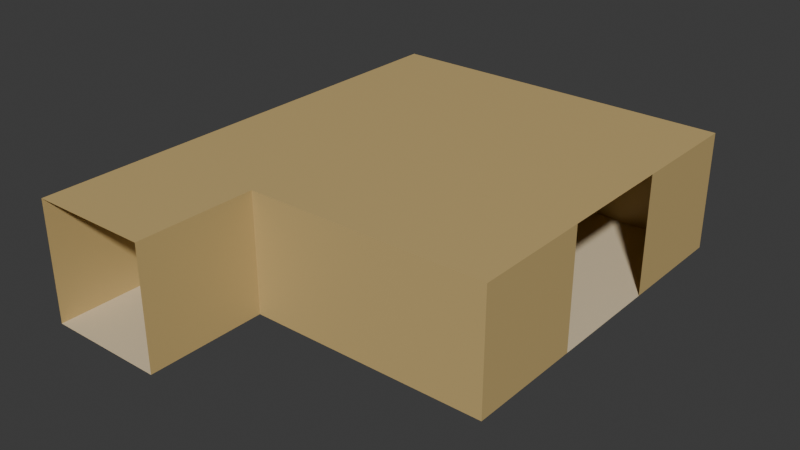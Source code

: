 # Source: Room005.blend  (saved by Blender 4.4.32; exported with 4.5.12 LTS)
import bpy
from mathutils import Matrix  # noqa: F401  (used for matrix-valued properties, if any)

bpy.ops.wm.read_factory_settings(use_empty=True)
scene = bpy.context.scene
scene.name = 'Scene'

# ---- collections
col_collection = bpy.data.collections.new('Collection'); scene.collection.children.link(col_collection)

# ---- materials (node trees are filled in below, after node groups)
mat_material = bpy.data.materials.new('Material')
mat_material.alpha_threshold = 0.0
mat_material.roughness = 0.5
mat_material.line_color = (0.0, 0.0, 0.0, 1.0)
mat_material_001 = bpy.data.materials.new('Material.001')

# ---- material node trees
mat_material.use_nodes = True; mat_material.node_tree.nodes.clear()
_N = mat_material.node_tree.nodes; _L = mat_material.node_tree.links
n0 = _N.new('ShaderNodeOutputMaterial'); n0.name = 'Material Output'; n0.location = (300, 300)
n1 = _N.new('ShaderNodeBsdfPrincipled'); n1.name = 'Principled BSDF'; n1.location = (10, 300)
n1.inputs[0].default_value = (0.5841, 0.4233, 0.1746, 1.0)
n1.inputs[3].default_value = 1.45
_L.new(n1.outputs[0], n0.inputs[0])
n0.is_active_output = True
mat_material_001.use_nodes = True; mat_material_001.node_tree.nodes.clear()
_N = mat_material_001.node_tree.nodes; _L = mat_material_001.node_tree.links
n0 = _N.new('ShaderNodeBsdfPrincipled'); n0.name = 'Principled BSDF'; n0.location = (10, 300)
n0.inputs[0].default_value = (0.7379, 0.6172, 0.4125, 1.0)
n1 = _N.new('ShaderNodeOutputMaterial'); n1.name = 'Material Output'; n1.location = (300, 300)
_L.new(n0.outputs[0], n1.inputs[0])
n1.is_active_output = True

# ---- world
world_world = bpy.data.worlds.new('World'); scene.world = world_world
world_world.use_nodes = True; world_world.node_tree.nodes.clear()
_N = world_world.node_tree.nodes; _L = world_world.node_tree.links
n0 = _N.new('ShaderNodeOutputWorld'); n0.name = 'World Output'; n0.location = (300, 300)
n1 = _N.new('ShaderNodeBackground'); n1.name = 'Background'; n1.location = (10, 300)
n1.inputs[0].default_value = (0.05088, 0.05088, 0.05088, 1.0)
_L.new(n1.outputs[0], n0.inputs[0])
n0.is_active_output = True
world_world.color = (0.05088, 0.05088, 0.05088)
world_world.sun_shadow_jitter_overblur = 0.0

# ---- meshes
me_cube = bpy.data.meshes.new('Cube')
me_cube.from_pydata([(1.0, 1.982, 1.0), (1.0, 1.982, -1.0), (1.0, -0.02015, 1.0), (1.0, -0.02015, -1.0), (-1.0, 1.982, 1.0), (-1.0, 1.982, -1.0), (-1.0, -0.02015, 1.0), (-1.0, -0.02015, -1.0), (1.0, 7.98, -1.0), (-1.0, 7.98, -1.0), (1.0, 7.98, 1.0), (-1.0, 7.98, 1.0), (4.987, 1.984, 1.0), (4.987, 1.984, -1.0), (4.987, 7.98, 1.0), (4.987, 7.98, -1.0), (-1.0, 5.981, -1.0), (-1.0, 3.981, -1.0), (1.0, 5.981, -1.0), (1.0, 3.981, -1.0), (4.987, 5.982, -1.0), (4.987, 3.983, -1.0), (4.987, 3.983, 1.0), (4.987, 5.982, 1.0), (1.0, 3.981, 1.0), (1.0, 5.981, 1.0), (-1.0, 3.981, 1.0), (-1.0, 5.981, 1.0)], [], [(0, 2, 6, 4), (7, 5, 4, 6), (5, 7, 3, 1), (1, 3, 2, 0), (16, 9, 11, 27), (9, 8, 10, 11), (18, 8, 9, 16), (27, 11, 10, 25), (8, 15, 14, 10), (23, 14, 15, 20), (18, 20, 15, 8), (0, 12, 13, 1), (24, 22, 12, 0), (10, 14, 23, 25), (25, 23, 22, 24), (1, 13, 21, 19), (19, 21, 20, 18), (12, 22, 21, 13), (4, 26, 24, 0), (26, 27, 25, 24), (1, 19, 17, 5), (19, 18, 16, 17), (5, 17, 26, 4), (17, 16, 27, 26)])
me_cube.polygons.foreach_set('material_index', [0, 0, 1, 0, 0, 0, 1, 0, 0, 0, 1, 0, 0, 0, 0, 1, 1, 0, 0, 0, 1, 1, 0, 0])
_uv = me_cube.uv_layers.new(name='UVMap')
_uv.uv.foreach_set('vector', [0.625, 0.5, 0.625, 0.75, 0.875, 0.75, 0.875, 0.5, 0.375, 0.0, 0.375, 0.25, 0.625, 0.25, 0.625, 0.0, 0.125, 0.5, 0.125, 0.75, 0.375, 0.75, 0.375, 0.5, 0.375, 0.5, 0.375, 0.75, 0.625, 0.75, 0.625, 0.5, 0.375, 0.25, 0.375, 0.25, 0.625, 0.25, 0.625, 0.25, 0.375, 0.25, 0.375, 0.5, 0.625, 0.5, 0.625, 0.25, 0.375, 0.5, 0.375, 0.5, 0.125, 0.5, 0.125, 0.5, 0.875, 0.5, 0.875, 0.5, 0.625, 0.5, 0.625, 0.5, 0.375, 0.5, 0.375, 0.5, 0.625, 0.5, 0.625, 0.5, 0.625, 0.5, 0.625, 0.5, 0.375, 0.5, 0.375, 0.5, 0.375, 0.5, 0.375, 0.5, 0.375, 0.5, 0.375, 0.5, 0.625, 0.5, 0.625, 0.5, 0.375, 0.5, 0.375, 0.5, 0.625, 0.5, 0.625, 0.5, 0.625, 0.5, 0.625, 0.5, 0.625, 0.5, 0.625, 0.5, 0.625, 0.5, 0.625, 0.5, 0.625, 0.5, 0.625, 0.5, 0.625, 0.5, 0.625, 0.5, 0.375, 0.5, 0.375, 0.5, 0.375, 0.5, 0.375, 0.5, 0.375, 0.5, 0.375, 0.5, 0.375, 0.5, 0.375, 0.5, 0.625, 0.5, 0.625, 0.5, 0.375, 0.5, 0.375, 0.5, 0.875, 0.5, 0.875, 0.5, 0.625, 0.5, 0.625, 0.5, 0.875, 0.5, 0.875, 0.5, 0.625, 0.5, 0.625, 0.5, 0.375, 0.5, 0.375, 0.5, 0.125, 0.5, 0.125, 0.5, 0.375, 0.5, 0.375, 0.5, 0.125, 0.5, 0.125, 0.5, 0.375, 0.25, 0.375, 0.25, 0.625, 0.25, 0.625, 0.25, 0.375, 0.25, 0.375, 0.25, 0.625, 0.25, 0.625, 0.25])
me_cube.materials.append(mat_material)
me_cube.materials.append(mat_material_001)
me_cube.use_mirror_vertex_groups = False
me_cube.update()

# ---- objects
ob_cube = bpy.data.objects.new('Cube', me_cube)

# ---- transforms, parenting, visibility, modifiers, constraints
ob_cube.location = (0.0, 0.0, 0.0)
ob_cube.lock_rotations_4d = False
ob_cube.empty_display_type = 'ARROWS'
ob_cube.lineart.crease_threshold = 0.0

# ---- collection membership
col_collection.objects.link(ob_cube)

# ---- scene / render settings (as saved in the file)
scene.frame_start = 1; scene.frame_end = 250; scene.frame_set(1)
scene.render.engine = 'BLENDER_EEVEE_NEXT'
bpy.context.view_layer.update()

# ---- added for rendering (the .blend has no active camera and no usable light): camera, sun
cam_auto = bpy.data.cameras.new('AutoCamera')
cam_auto.lens = 50.0
cam_auto.sensor_width = 36.0
cam_auto.clip_end = 1000.0
ob_auto_camera = bpy.data.objects.new('AutoCamera', cam_auto)
scene.collection.objects.link(ob_auto_camera)
ob_auto_camera.location = (11.4226, -7.33464, 7.54309)
ob_auto_camera.rotation_euler = (1.09748, -7.21219e-08, 0.694738)
scene.camera = ob_auto_camera
light_auto_sun = bpy.data.lights.new('AutoSun', 'SUN')
light_auto_sun.energy = 3.0
light_auto_sun.angle = 0.0523599
ob_auto_sun = bpy.data.objects.new('AutoSun', light_auto_sun)
scene.collection.objects.link(ob_auto_sun)
ob_auto_sun.rotation_euler = (0.872665, 0.174533, 0.523599)
bpy.context.view_layer.update()
